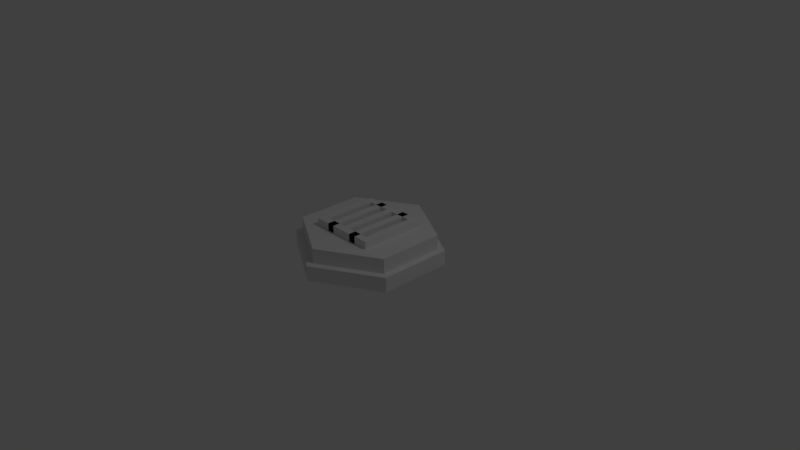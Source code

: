 # Source: Cell.blend  (saved by Blender 2.78.0; exported with 4.5.12 LTS)
import bpy
from mathutils import Matrix  # noqa: F401  (used for matrix-valued properties, if any)

bpy.ops.wm.read_factory_settings(use_empty=True)
scene = bpy.context.scene
scene.name = 'Scene'

# ---- collections
col_collection_1 = bpy.data.collections.new('Collection 1'); scene.collection.children.link(col_collection_1)

# ---- world
world_world = bpy.data.worlds.new('World'); scene.world = world_world
world_world.color = (0.05088, 0.05088, 0.05088)
world_world.use_sun_shadow = False
world_world.sun_shadow_jitter_overblur = 0.0
world_world.cycles.sampling_method = 'MANUAL'

# ---- cameras
cam_camera = bpy.data.cameras.new('Camera')
cam_camera.clip_end = 100.0
cam_camera.lens = 35.0
cam_camera.sensor_width = 32.0
cam_camera.sensor_height = 18.0
cam_camera.ortho_scale = 7.314
cam_camera.dof.focus_distance = 0.0
cam_camera.dof.aperture_fstop = 128.0

# ---- lights
light_lamp = bpy.data.lights.new('Lamp', 'POINT')
light_lamp.transmission_factor = 0.0
light_lamp.cutoff_distance = 30.0
light_lamp.energy = 100.0
light_lamp.shadow_buffer_clip_start = 1.001
light_lamp.shadow_soft_size = 0.1
light_lamp.shadow_maximum_resolution = 0.006
light_lamp.use_absolute_resolution = True

# ---- meshes
me_circle = bpy.data.meshes.new('Circle')
me_circle.from_pydata([(-3.849e-08, 1.0, 0.0), (4.893e-08, -1.0, 0.0), (0.866, -0.5, 0.0), (0.866, 0.5, 0.0), (-3.849e-08, 1.0, 0.2), (4.893e-08, -1.0, 0.2), (0.866, -0.5, 0.2), (0.866, 0.5, 0.2), (-9.611e-08, 0.9, 0.2), (-1.565e-08, -0.9, 0.2), (0.7794, -0.45, 0.2), (0.7794, 0.45, 0.2), (-3.849e-08, 0.9, 0.4), (5.091e-08, -0.9, 0.4), (0.7794, -0.45, 0.4), (0.7794, 0.45, 0.4), (0.3897, -0.675, 0.4), (0.7794, 4.719e-08, 0.4), (0.3897, 0.675, 0.4), (-1.987e-08, 0.45, 0.4), (2.484e-08, -0.45, 0.4), (0.05, 0.45, 0.4), (0.05, -0.45, 0.4), (0.35, -0.45, 0.4), (0.35, 0.45, 0.4), (0.45, 0.45, 0.4), (0.45, -0.45, 0.4), (0.05, 0.35, 0.4), (0.35, 0.35, 0.4), (0.45, 0.35, 0.4), (0.05, -0.35, 0.4), (0.45, -0.35, 0.4), (0.35, -0.35, 0.4), (0.05, 0.45, 0.5), (-1.987e-08, 0.45, 0.5), (2.484e-08, -0.35, 0.5), (2.484e-08, -0.45, 0.5), (0.05, -0.45, 0.5), (0.35, 0.45, 0.5), (0.35, -0.45, 0.5), (0.05, 0.35, 0.5), (0.45, -0.45, 0.5), (0.45, 0.45, 0.5), (0.35, 0.35, 0.5), (0.45, -0.35, 0.5), (0.05, -0.35, 0.5), (0.35, -0.35, 0.5), (0.45, 0.35, 0.5), (-4.967e-09, 0.35, 0.5), (0.15, 0.45, 0.4), (0.15, -0.45, 0.4), (0.15, 0.35, 0.4), (0.15, -0.35, 0.4), (0.15, 0.45, 0.5), (0.15, -0.45, 0.5), (0.15, 0.35, 0.5), (0.15, -0.35, 0.5), (0.25, 0.45, 0.4), (0.25, 0.45, 0.5), (0.25, -0.35, 0.4), (0.25, -0.35, 0.5), (0.25, 0.35, 0.5), (0.25, -0.45, 0.5), (0.25, 0.35, 0.4), (0.25, -0.45, 0.4)], [], [(6, 7, 11, 10), (3, 0, 4, 7), (1, 2, 6, 5), (2, 3, 7, 6), (11, 8, 12, 18, 15), (7, 4, 8, 11), (5, 6, 10, 9), (9, 10, 14, 16, 13), (10, 11, 15, 17, 14), (12, 19, 21, 49, 24, 25, 15, 18), (15, 25, 29, 31, 26, 14, 17), (14, 26, 23, 50, 22, 20, 13, 16), (23, 26, 41, 39), (28, 32, 46, 43), (31, 29, 47, 44), (30, 27, 40, 45), (50, 23, 39, 54), (26, 31, 44, 41), (51, 28, 43, 55), (52, 32, 28, 51), (37, 45, 35, 36), (54, 56, 45, 37), (41, 44, 46, 39), (43, 47, 42, 38), (48, 40, 33, 34), (55, 43, 38, 53), (46, 44, 47, 43), (35, 45, 40, 48), (21, 19, 34, 33), (29, 25, 42, 47), (25, 24, 38, 42), (20, 22, 37, 36), (52, 30, 45, 56), (49, 21, 33, 53), (1, 0, 3, 2), (24, 49, 53, 38), (32, 52, 56, 46), (40, 55, 53, 33), (39, 46, 56, 54), (30, 52, 51, 27), (27, 51, 55, 40), (22, 50, 54, 37), (56, 50, 64, 60), (56, 54, 62, 60), (64, 57, 58, 61, 63, 59, 60, 62), (57, 61, 60, 64, 59, 63), (49, 53, 58, 57), (50, 49, 57, 64), (50, 52, 59, 64), (52, 56, 60, 59), (55, 56, 60, 61), (55, 51, 63, 61), (51, 49, 57, 63), (53, 55, 61, 58), (49, 55, 61, 57), (54, 50, 64, 62), (52, 50, 49, 51, 55, 56)])
me_circle.use_remesh_preserve_volume = False
me_circle.use_remesh_preserve_attributes = False
me_circle.use_mirror_vertex_groups = False
me_circle.update()

# ---- objects
ob_circle = bpy.data.objects.new('Circle', me_circle)
ob_lamp = bpy.data.objects.new('Lamp', light_lamp)
ob_camera = bpy.data.objects.new('Camera', cam_camera)

# ---- transforms, parenting, visibility, modifiers, constraints
ob_circle.location = (1.987e-08, -9.934e-09, 0.0)
ob_circle.lineart.crease_threshold = 0.0
_m = ob_circle.modifiers.new('Mirror', 'MIRROR')
ob_lamp.location = (4.076, 1.005, 5.904)
ob_lamp.rotation_euler = (0.6503, 0.05522, 1.866)
ob_lamp.lock_rotations_4d = False
ob_lamp.empty_display_type = 'ARROWS'
ob_lamp.color = (0.0, 0.0, 0.0, 0.0)
ob_lamp.hide_viewport = True
ob_lamp.lineart.crease_threshold = 0.0
ob_camera.location = (7.481, -6.508, 5.344)
ob_camera.rotation_euler = (1.109, 0.0, 0.8149)
ob_camera.lock_rotations_4d = False
ob_camera.empty_display_type = 'ARROWS'
ob_camera.color = (0.0, 0.0, 0.0, 0.0)
ob_camera.hide_viewport = True
ob_camera.display_type = 'WIRE'
ob_camera.lineart.crease_threshold = 0.0

# ---- collection membership
col_collection_1.objects.link(ob_circle)
col_collection_1.objects.link(ob_lamp)
col_collection_1.objects.link(ob_camera)

# ---- scene / render settings (as saved in the file)
scene.camera = ob_camera
scene.frame_start = 1; scene.frame_end = 250; scene.frame_set(1)
scene.render.engine = 'BLENDER_EEVEE_NEXT'
scene.render.resolution_percentage = 50
scene.render.dither_intensity = 0.0
scene.cycles.use_denoising = False
scene.cycles.samples = 128
scene.cycles.sampling_pattern = 'TABULATED_SOBOL'
scene.cycles.light_sampling_threshold = 0.0
scene.cycles.use_adaptive_sampling = False
scene.cycles.use_light_tree = False
scene.cycles.blur_glossy = 0.0
scene.cycles.sample_clamp_indirect = 0.0
scene.view_settings.view_transform = 'Standard'
bpy.context.view_layer.update()
